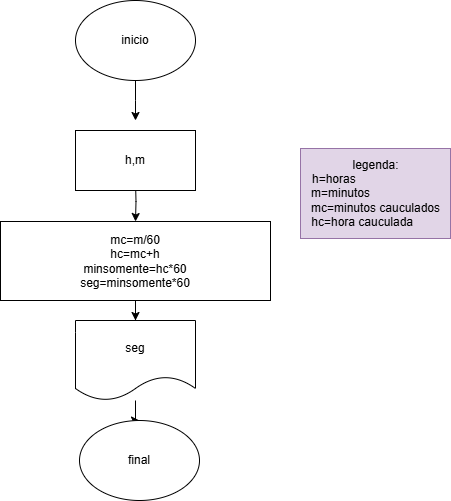

The diagram above was exported from draw.io. Its source (the exported page's mxGraphModel, read from the mxfile embedded in the PNG):
<mxGraphModel dx="880" dy="468" grid="1" gridSize="10" guides="1" tooltips="1" connect="1" arrows="1" fold="1" page="1" pageScale="1" pageWidth="827" pageHeight="1169" math="0" shadow="0">
  <root>
    <mxCell id="0" />
    <mxCell id="1" parent="0" />
    <mxCell id="INs5E-jUH2DHaq2a4_C3-6" value="" style="edgeStyle=orthogonalEdgeStyle;rounded=0;orthogonalLoop=1;jettySize=auto;html=1;" parent="1" source="INs5E-jUH2DHaq2a4_C3-1" edge="1">
      <mxGeometry relative="1" as="geometry">
        <mxPoint x="410" y="120" as="targetPoint" />
      </mxGeometry>
    </mxCell>
    <mxCell id="INs5E-jUH2DHaq2a4_C3-1" value="inicio" style="ellipse;whiteSpace=wrap;html=1;" parent="1" vertex="1">
      <mxGeometry x="350" width="120" height="80" as="geometry" />
    </mxCell>
    <mxCell id="INs5E-jUH2DHaq2a4_C3-7" value="" style="edgeStyle=orthogonalEdgeStyle;rounded=0;orthogonalLoop=1;jettySize=auto;html=1;" parent="1" target="INs5E-jUH2DHaq2a4_C3-3" edge="1">
      <mxGeometry relative="1" as="geometry">
        <mxPoint x="410" y="180" as="sourcePoint" />
      </mxGeometry>
    </mxCell>
    <mxCell id="INs5E-jUH2DHaq2a4_C3-8" value="" style="edgeStyle=orthogonalEdgeStyle;rounded=0;orthogonalLoop=1;jettySize=auto;html=1;" parent="1" source="INs5E-jUH2DHaq2a4_C3-3" target="INs5E-jUH2DHaq2a4_C3-4" edge="1">
      <mxGeometry relative="1" as="geometry" />
    </mxCell>
    <mxCell id="INs5E-jUH2DHaq2a4_C3-3" value="mc=m/60&lt;div&gt;hc=mc+h&lt;/div&gt;&lt;div&gt;minsomente=hc*60&lt;/div&gt;&lt;div&gt;seg=minsomente*60&lt;/div&gt;" style="rounded=0;whiteSpace=wrap;html=1;" parent="1" vertex="1">
      <mxGeometry x="275" y="221" width="270" height="79" as="geometry" />
    </mxCell>
    <mxCell id="INs5E-jUH2DHaq2a4_C3-9" value="" style="edgeStyle=orthogonalEdgeStyle;rounded=0;orthogonalLoop=1;jettySize=auto;html=1;" parent="1" source="INs5E-jUH2DHaq2a4_C3-4" target="INs5E-jUH2DHaq2a4_C3-5" edge="1">
      <mxGeometry relative="1" as="geometry" />
    </mxCell>
    <mxCell id="INs5E-jUH2DHaq2a4_C3-4" value="seg" style="shape=document;whiteSpace=wrap;html=1;boundedLbl=1;" parent="1" vertex="1">
      <mxGeometry x="350" y="320" width="120" height="80" as="geometry" />
    </mxCell>
    <mxCell id="INs5E-jUH2DHaq2a4_C3-5" value="final" style="ellipse;whiteSpace=wrap;html=1;" parent="1" vertex="1">
      <mxGeometry x="354" y="420" width="120" height="80" as="geometry" />
    </mxCell>
    <mxCell id="INs5E-jUH2DHaq2a4_C3-10" value="h,m" style="whiteSpace=wrap;html=1;" parent="1" vertex="1">
      <mxGeometry x="350" y="130" width="120" height="60" as="geometry" />
    </mxCell>
    <mxCell id="1GGiOS4ROhvwcEk1xiwq-1" value="legenda:&lt;div&gt;h=horas&amp;nbsp; &amp;nbsp; &amp;nbsp; &amp;nbsp; &amp;nbsp; &amp;nbsp; &amp;nbsp; &amp;nbsp; &amp;nbsp; &amp;nbsp; &amp;nbsp; &amp;nbsp; &amp;nbsp;&lt;/div&gt;&lt;div&gt;m=minutos&amp;nbsp; &amp;nbsp; &amp;nbsp; &amp;nbsp; &amp;nbsp; &amp;nbsp; &amp;nbsp; &amp;nbsp; &amp;nbsp; &amp;nbsp; &amp;nbsp;&lt;/div&gt;&lt;div&gt;mc=minutos cauculados&lt;/div&gt;&lt;div&gt;hc=hora cauculada&amp;nbsp; &amp;nbsp; &amp;nbsp; &amp;nbsp;&amp;nbsp;&lt;/div&gt;" style="text;html=1;align=center;verticalAlign=middle;resizable=0;points=[];autosize=1;strokeColor=#9673a6;fillColor=#e1d5e7;" vertex="1" parent="1">
      <mxGeometry x="575" y="148" width="150" height="90" as="geometry" />
    </mxCell>
  </root>
</mxGraphModel>